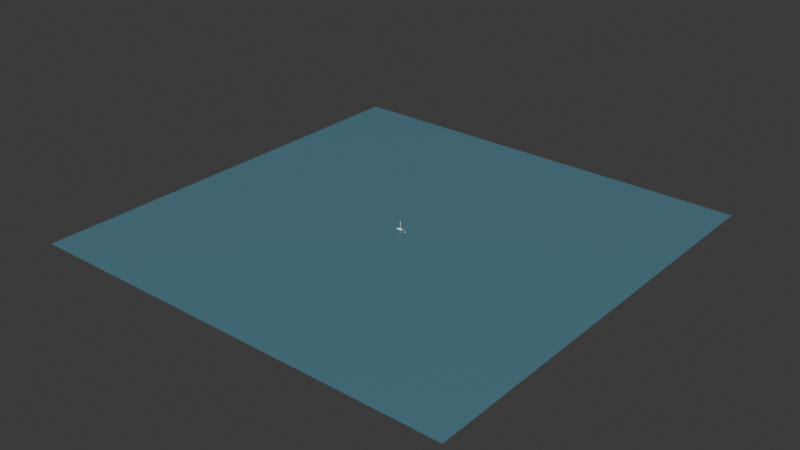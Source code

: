 # Source: Sailboat.blend  (saved by Blender 4.4.30; exported with 4.5.12 LTS)
import bpy
from mathutils import Matrix  # noqa: F401  (used for matrix-valued properties, if any)

bpy.ops.wm.read_factory_settings(use_empty=True)
scene = bpy.context.scene
scene.name = 'Scene'

# ---- collections
col_collection = bpy.data.collections.new('Collection'); scene.collection.children.link(col_collection)

# ---- materials (node trees are filled in below, after node groups)
mat_hull = bpy.data.materials.new('Hull')
mat_water = bpy.data.materials.new('Water')
mat_chrome = bpy.data.materials.new('Chrome')

# ---- material node trees
mat_hull.use_nodes = True; mat_hull.node_tree.nodes.clear()
_N = mat_hull.node_tree.nodes; _L = mat_hull.node_tree.links
n0 = _N.new('ShaderNodeBsdfPrincipled'); n0.name = 'Principled BSDF'; n0.location = (10, 300)
n0.inputs[0].default_value = (1.0, 0.8714, 0.7682, 1.0)
n0.inputs[2].default_value = 0.2
n0.inputs[3].default_value = 1.0
n0.inputs[19].default_value = 0.2
n1 = _N.new('ShaderNodeOutputMaterial'); n1.name = 'Material Output'; n1.location = (300, 300)
_L.new(n0.outputs[0], n1.inputs[0])
n1.is_active_output = True
mat_water.use_nodes = True; mat_water.node_tree.nodes.clear()
_N = mat_water.node_tree.nodes; _L = mat_water.node_tree.links
n0 = _N.new('ShaderNodeBsdfPrincipled'); n0.name = 'Principled BSDF'; n0.location = (10, 300)
n0.inputs[0].default_value = (0.02956, 0.06848, 0.1119, 1.0)
n0.inputs[2].default_value = 0.0
n1 = _N.new('ShaderNodeOutputMaterial'); n1.name = 'Material Output'; n1.location = (300, 300)
_L.new(n0.outputs[0], n1.inputs[0])
n1.is_active_output = True
mat_chrome.use_nodes = True; mat_chrome.node_tree.nodes.clear()
_N = mat_chrome.node_tree.nodes; _L = mat_chrome.node_tree.links
n0 = _N.new('ShaderNodeBsdfPrincipled'); n0.name = 'Principled BSDF'; n0.location = (10, 300)
n0.inputs[1].default_value = 1.0
n0.inputs[2].default_value = 0.0
n1 = _N.new('ShaderNodeOutputMaterial'); n1.name = 'Material Output'; n1.location = (300, 300)
_L.new(n0.outputs[0], n1.inputs[0])
n1.is_active_output = True

# ---- world
world_world = bpy.data.worlds.new('World'); scene.world = world_world
world_world.use_nodes = True; world_world.node_tree.nodes.clear()
_N = world_world.node_tree.nodes; _L = world_world.node_tree.links
n0 = _N.new('ShaderNodeOutputWorld'); n0.name = 'World Output'; n0.location = (300, 300)
n1 = _N.new('ShaderNodeBackground'); n1.name = 'Background'; n1.location = (10, 300)
n1.inputs[0].default_value = (0.05088, 0.05088, 0.05088, 1.0)
_L.new(n1.outputs[0], n0.inputs[0])
n0.is_active_output = True
world_world.color = (0.05088, 0.05088, 0.05088)
world_world.sun_shadow_jitter_overblur = 0.0

# ---- lights
light_point = bpy.data.lights.new('Point', 'SUN')
light_point.color = (0.938, 1.0, 0.7788)
light_point_001 = bpy.data.lights.new('Point.001', 'AREA')
light_point_001.color = (0.938, 1.0, 0.7788)
light_point_001.energy = 19.0

# ---- meshes
me_plane_001 = bpy.data.meshes.new('Plane.001')
me_plane_001.from_pydata([(-1.265, 0.006717, 0.0001448), (-1.278, 0.03408, 0.1626), (1.715, 0.4606, 0.08418), (-1.279, 0.06032, 0.2399), (-1.266, 0.1001, 0.3315), (-1.236, 0.1701, 0.3554), (-1.191, 0.2289, 0.3668), (-1.118, 0.2973, 0.3802), (-1.089, 0.2997, 0.3802), (-1.048, 0.3288, 0.3926), (-1.026, 0.3639, 0.405), (-1.02, 0.3992, 0.4174), (0.3799, 0.01714, -6.425e-05), (1.439, 0.09726, -0.0001007), (-0.2859, 0.06182, 0.09916), (1.259, 0.07263, -0.0004205), (0.888, 0.03916, 0.0003236), (1.707, 0.2936, 0.0002039), (1.868, 0.472, 0.000208), (-1.266, 0.1001, 0.0001448), (-1.236, 0.1701, 0.0001448), (-1.191, 0.2289, 0.0001448), (-1.118, 0.2973, 0.0001448), (-1.089, 0.2997, 0.0001448), (-1.048, 0.3288, 0.0001448), (-1.026, 0.3639, 0.0001448), (-1.02, 0.3992, 0.0001448), (-1.266, 0.1001, 0.2357), (-1.266, 0.1001, 0.1434), (0.3474, 0.4299, 0.3695), (-0.3366, 0.4145, 0.4033), (1.031, 0.4452, 0.2466), (0.9657, 0.2427, 0.1378), (1.328, 0.2633, 0.07219), (1.501, 0.2785, 0.04447), (0.3636, 0.2239, 0.2048), (-0.2932, 0.1132, 0.2155), (0.01302, 0.2206, 0.2483), (-0.4328, 0.2209, 0.3005), (-0.4476, 0.1661, 0.2678), (-0.2774, 0.00169, -0.00113), (-0.3226, 0.3177, 0.3425), (-0.3396, 0.356, 0.3675), (-0.2983, 0.2709, 0.3165), (1.122, 0.1585, 0.0696), (1.556, 0.1831, 3.242e-05), (1.374, 0.171, 0.02748), (0.6903, 0.1366, 0.1052), (0.3606, 0.1152, 0.1346), (0.1962, 0.119, 0.1636), (-1.079, 0.2935, 0.3738), (1.711, 0.3771, 0.04219), (1.54, 0.3711, 0.07874), (1.388, 0.3705, 0.1143), (1.612, 0.3731, 0.0651), (0.3549, 0.3337, 0.2834), (1.002, 0.3532, 0.1909), (-0.1606, 0.3159, 0.328), (-0.7798, 0.1066, 0.2586), (0.1046, 0.1698, 0.2059), (-0.07801, 0.2711, 0.29), (-0.2554, 0.246, 0.2952)], [], [(12, 47, 44, 16), (6, 50, 38), (31, 2, 53, 56), (16, 44, 46, 15), (8, 9, 41, 43), (17, 51, 2, 18), (11, 10, 25, 26), (25, 10, 9, 24), (24, 9, 8, 23), (22, 23, 8, 7), (21, 22, 7, 6), (20, 21, 6, 5), (19, 20, 5, 4, 27, 28), (3, 27, 4), (1, 28, 27, 3), (0, 19, 28, 1), (29, 55, 57, 30), (29, 31, 56, 55), (2, 51, 54), (35, 32, 47, 48), (34, 33, 52, 54), (34, 17, 45, 46), (37, 35, 48, 49, 59), (7, 8, 50), (10, 11, 30, 42), (9, 10, 42, 41), (5, 6, 38, 39), (4, 5, 39, 36, 58), (3, 4, 58), (1, 3, 58, 14), (0, 1, 14, 40), (37, 59, 36), (47, 32, 33, 44), (46, 45, 13, 15), (46, 44, 33, 34), (48, 47, 12), (49, 48, 12), (36, 49, 12, 40, 14), (38, 50, 8, 43), (36, 14, 58), (55, 56, 32, 35), (54, 51, 17, 34), (52, 53, 2), (54, 52, 2), (56, 53, 32), (57, 55, 35, 37, 60), (6, 7, 50), (60, 61, 43, 57), (39, 38, 37), (59, 49, 36), (39, 37, 36), (43, 41, 57), (38, 43, 61), (60, 37, 38, 61), (11, 26, 18, 2, 31, 29, 30), (52, 33, 32, 53), (57, 41, 42, 30)])
_uv = me_plane_001.uv_layers.new(name='UVMap')
_uv.uv.foreach_set('vector', [0.0, 0.0, 0.0, 0.0, 0.0, 0.0, 0.0, 0.0, 0.0, 0.0, 0.0, 0.0, 0.0, 0.0, 0.0, 0.0, 0.0, 0.0, 0.0, 0.0, 0.0, 0.0, 0.0, 0.0, 0.0, 0.0, 0.0, 0.0, 0.0, 0.0, 0.0, 0.0, 0.0, 0.0, 0.0, 0.0, 0.0, 0.0, 0.0, 0.0, 0.0, 0.0, 0.0, 0.0, 0.0, 0.0, 0.0, 0.0, 0.0, 0.0, 0.0, 0.0, 0.0, 0.0, 0.0, 0.0, 0.0, 0.0, 0.0, 0.0, 0.0, 0.0, 0.0, 0.0, 0.0, 0.0, 0.0, 0.0, 0.0, 0.0, 0.0, 0.0, 0.0, 0.0, 0.0, 0.0, 0.0, 0.0, 0.0, 0.0, 0.0, 0.0, 0.0, 0.0, 0.0, 0.0, 0.0, 0.0, 0.0, 0.0, 0.0, 0.0, 0.0, 0.0, 0.0, 0.0, 0.0, 0.0, 0.0, 0.0, 0.0, 0.0, 0.0, 0.0, 0.0, 0.0, 0.0, 0.0, 0.0, 0.0, 0.0, 0.0, 0.0, 0.0, 0.0, 0.0, 0.0, 0.0, 0.0, 0.0, 0.0, 0.0, 0.0, 0.0, 0.0, 0.0, 0.0, 0.0, 0.0, 0.0, 0.0, 0.0, 0.0, 0.0, 0.0, 0.0, 0.0, 0.0, 0.0, 0.0, 0.0, 0.0, 0.0, 0.0, 0.0, 0.0, 0.0, 0.0, 0.0, 0.0, 0.0, 0.0, 0.0, 0.0, 0.0, 0.0, 0.0, 0.0, 0.0, 0.0, 0.0, 0.0, 0.0, 0.0, 0.0, 0.0, 0.0, 0.0, 0.0, 0.0, 0.0, 0.0, 0.0, 0.0, 0.0, 0.0, 0.0, 0.0, 0.0, 0.0, 0.0, 0.0, 0.0, 0.0, 0.0, 0.0, 0.0, 0.0, 0.0, 0.0, 0.0, 0.0, 0.0, 0.0, 0.0, 0.0, 0.0, 0.0, 0.0, 0.0, 0.0, 0.0, 0.0, 0.0, 0.0, 0.0, 0.0, 0.0, 0.0, 0.0, 0.0, 0.0, 0.0, 0.0, 0.0, 0.0, 0.0, 0.0, 0.0, 0.0, 0.0, 0.0, 0.0, 0.0, 0.0, 0.0, 0.0, 0.0, 0.0, 0.0, 0.0, 0.0, 0.0, 0.0, 0.0, 0.0, 0.0, 0.0, 0.0, 0.0, 0.0, 0.0, 0.0, 0.0, 0.0, 0.0, 0.0, 0.0, 0.0, 0.0, 0.0, 0.0, 0.0, 0.0, 0.0, 0.0, 0.0, 0.0, 0.0, 0.0, 0.0, 0.0, 0.0, 0.0, 0.0, 0.0, 0.0, 0.0, 0.0, 0.0, 0.0, 0.0, 0.0, 0.0, 0.0, 0.0, 0.0, 0.0, 0.0, 0.0, 0.0, 0.0, 0.0, 0.0, 0.0, 0.0, 0.0, 0.0, 0.0, 0.0, 0.0, 0.0, 0.0, 0.0, 0.0, 0.0, 0.0, 0.0, 0.0, 0.0, 0.0, 0.0, 0.0, 0.0, 0.0, 0.0, 0.0, 0.0, 0.0, 0.0, 0.0, 0.0, 0.0, 0.0, 0.0, 0.0, 0.0, 0.0, 0.0, 0.0, 0.0, 0.0, 0.0, 0.0, 0.0, 0.0, 0.0, 0.0, 0.0, 0.0, 0.0, 0.0, 0.0, 0.0, 0.0, 0.0, 0.0, 0.0, 0.0, 0.0, 0.0, 0.0, 0.0, 0.0, 0.0, 0.0, 0.0, 0.0, 0.0, 0.0, 0.0, 0.0, 0.0, 0.0, 0.0, 0.0, 0.0, 0.0, 0.0, 0.0, 0.0, 0.0, 0.0, 0.0, 0.0, 0.0, 0.0, 0.0, 0.0, 0.0, 0.0, 0.0, 0.0, 0.0, 0.0, 0.0, 0.0, 0.0, 0.0, 0.0, 0.0, 0.0, 0.0, 0.0, 0.0, 0.0, 0.0, 0.0, 0.0, 0.0, 0.0, 0.0, 0.0, 0.0, 0.0, 0.0, 0.0, 0.0, 0.0, 0.0, 0.0, 0.0, 0.0, 0.0, 0.0, 0.0, 0.0, 0.0, 0.0, 0.0, 0.0, 0.0, 0.0, 0.0, 0.0, 0.0, 0.0, 0.0, 0.0, 0.0, 0.0, 0.0, 0.0, 0.0, 0.0, 0.0, 0.0, 0.0, 0.0, 0.0, 0.0, 0.0, 0.0, 0.0, 0.0, 0.0, 0.0, 0.0])
me_plane_001.materials.append(mat_hull)
me_plane_001.update()
me_cylinder = bpy.data.meshes.new('Cylinder')
me_cylinder.from_pydata([(0.5494, -0.362, 4.436), (0.5739, -0.3835, 0.5291), (0.5727, -0.3822, 4.436), (0.5727, -0.4183, 0.5291), (0.5739, -0.417, 4.436), (0.5494, -0.4385, 0.5291), (0.551, -0.4375, 4.436), (0.5223, -0.4375, 0.5291), (0.5238, -0.4385, 4.436), (0.5016, -0.4203, 0.5291), (0.5006, -0.4144, 4.436), (0.4973, -0.3934, 0.5291), (0.5016, -0.3802, 4.436), (0.5101, -0.3698, 0.5291), (0.5434, -0.3599, 0.5291), (0.5223, -0.363, 4.436)], [], [(1, 14, 0, 2), (5, 3, 4, 6), (0, 15, 12, 10, 8, 6, 4, 2), (9, 11, 13, 14, 1, 3, 5, 7), (0, 14, 13, 15), (15, 13, 11, 12), (11, 9, 10, 12), (8, 10, 9, 7), (3, 8, 7, 5), (1, 2, 4, 3), (5, 7, 8, 6)])
_uv = me_cylinder.uv_layers.new(name='UVMap')
_uv.uv.foreach_set('vector', [0.8171, 0.5, 0.9656, 0.5, 0.9486, 1.0, 0.8236, 1.0, 0.5514, 0.5, 0.6764, 0.5, 0.6829, 1.0, 0.5586, 1.0, 0.3244, 0.4722, 0.1647, 0.4713, 0.04662, 0.3663, 0.06036, 0.14, 0.1756, 0.02783, 0.3353, 0.02873, 0.4607, 0.1554, 0.4597, 0.3545, 0.5466, 0.1337, 0.5163, 0.2905, 0.5962, 0.4268, 0.7886, 0.4779, 0.9607, 0.3446, 0.9597, 0.1455, 0.8244, 0.02783, 0.6647, 0.02873, 0.3244, 0.4722, 0.7886, 0.4779, 0.5962, 0.4268, 0.1647, 0.4713, 0.1647, 0.4713, 0.5962, 0.4268, 0.5163, 0.2905, 0.04662, 0.3663, 0.5163, 0.2905, 0.5466, 0.1337, 0.06036, 0.14, 0.04662, 0.3663, 0.1756, 0.02783, 0.06036, 0.14, 0.5466, 0.1337, 0.6647, 0.02873, 0.6764, 0.5, 0.1756, 0.02783, 0.6647, 0.02873, 0.8244, 0.02783, 0.9607, 0.3446, 0.4597, 0.3545, 0.6829, 1.0, 0.9597, 0.1455, 0.8244, 0.02783, 0.6647, 0.02873, 0.1756, 0.02783, 0.3353, 0.02873])
me_cylinder.materials.append(mat_hull)
me_cylinder.update()
me_plane_002 = bpy.data.meshes.new('Plane.002')
me_plane_002.from_pydata([(0.6289, -0.1181, 0.1301), (0.786, -0.116, 0.09553), (0.6376, -0.06021, 0.09612), (0.7584, -0.07968, 0.07621), (0.4777, -0.1076, 0.1601), (0.4852, -0.02188, 0.1347), (0.3551, -0.126, 0.1686), (0.3595, -0.02087, 0.1659), (0.2213, -0.1115, 0.2056), (0.2275, -0.003146, 0.1809), (0.002059, -0.1279, 0.2372), (0.01811, -0.0002501, 0.2199), (-0.2452, -0.1314, 0.2622), (-0.241, -0.0007949, 0.2622), (-0.4113, -0.1335, 0.2622), (-0.3905, -0.01193, 0.2622), (-0.4097, -0.04311, 0.2622), (-0.8354, -0.1408, 0.2622), (-0.6316, -0.04788, 0.2622), (-0.7271, -0.08812, 0.2622), (-0.8345, -0.1011, 0.2622), (-0.8998, -0.1419, 0.2622), (-0.8751, -0.1019, 0.2622), (-0.6305, -0.1373, 0.2622), (-0.7258, -0.1389, 0.2622), (0.6402, -0.04446, -2.935e-08), (0.6421, -0.1162, 1.49e-07), (0.786, -0.116, 1.49e-07), (0.7584, -0.07968, -2.98e-08), (0.5201, -0.02465, -2.98e-08), (0.522, -0.1182, 1.49e-07), (0.334, -0.01113, -2.98e-08), (0.3304, -0.1207, 1.49e-07), (0.2704, -0.006362, -2.98e-08), (0.2724, -0.1216, 1.49e-07), (0.0, -2.235e-08, -2.98e-08), (0.002059, -0.1279, 1.49e-07), (-0.241, -0.0007952, -2.98e-08), (-0.2452, -0.1314, 1.49e-07), (-0.4097, -0.04311, 8.941e-08), (-0.4113, -0.1335, 1.49e-07), (-0.3905, -0.01193, -2.98e-08), (-0.8345, -0.1011, 1.49e-07), (-0.8354, -0.1408, 1.49e-07), (-0.6316, -0.04788, 8.941e-08), (-0.7271, -0.08812, 1.49e-07), (-0.8751, -0.1019, 1.49e-07), (-0.8998, -0.1419, 1.49e-07), (-0.7258, -0.1389, 1.49e-07), (-0.6305, -0.1373, 1.49e-07)], [], [(0, 2, 3, 1), (0, 4, 5, 2), (4, 6, 7, 5), (6, 8, 9, 7), (8, 10, 11, 9), (10, 12, 13, 11), (12, 14, 16, 15, 13), (14, 23, 24, 17, 20, 19, 18, 16), (17, 21, 22, 20), (15, 16, 39, 41), (9, 11, 35, 33), (24, 23, 49, 48), (6, 4, 30, 32), (0, 1, 27, 26), (17, 24, 48, 43), (5, 7, 31, 29), (16, 18, 44, 39), (1, 3, 28, 27), (12, 10, 36, 38), (18, 19, 45, 44), (3, 2, 25, 28), (11, 13, 37, 35), (8, 6, 32, 34), (19, 20, 42, 45), (23, 14, 40, 49), (7, 9, 33, 31), (22, 21, 47, 46), (4, 0, 26, 30), (14, 12, 38, 40), (21, 17, 43, 47), (2, 5, 29, 25), (13, 15, 41, 37), (10, 8, 34, 36), (20, 22, 46, 42)])
_uv = me_plane_002.uv_layers.new(name='UVMap')
_uv.uv.foreach_set('vector', [0.5589, 0.0, 0.2296, 1.0, 1.0, 1.0, 1.0, 0.0, 0.5589, 0.0, 0.2682, 0.0, 0.0, 1.0, 0.2296, 1.0, 0.2682, 0.0, 0.1118, 0.0, 0.0, 1.0, 0.0, 1.0, 0.1118, 0.0, 0.05456, 0.0, 0.0, 1.0, 0.0, 1.0, 0.05456, 0.0, 0.02555, 0.0, 0.0, 1.0, 0.0, 1.0, 0.02555, 0.0, 0.01257, 0.0, 0.0, 1.0, 0.0, 1.0, 0.01257, 0.0, 0.00718, 0.0, 0.0, 0.5, 0.0, 1.0, 0.0, 1.0, 0.00718, 0.0, 0.003629, 0.0, 0.002085, 0.0, 0.0003088, 0.0, 0.0, 0.125, 0.0, 0.25, 0.0, 0.5, 0.0, 0.5, 0.0003088, 0.0, 0.0, 0.0, 0.0, 0.125, 0.0, 0.125, 0.0, 1.0, 0.0, 0.5, 0.0, 0.5, 0.0, 1.0, 0.0, 1.0, 0.0, 1.0, 0.0, 1.0, 0.0, 1.0, 0.002085, 0.0, 0.003629, 0.0, 0.003629, 0.0, 0.00139, 0.0, 0.1118, 0.0, 0.2682, 0.0, 0.3243, 0.0, 0.08089, 0.0, 0.5589, 0.0, 1.0, 0.0, 1.0, 0.0, 0.5475, 0.0, 0.0003088, 0.0, 0.002085, 0.0, 0.00139, 0.0, 0.0003088, 0.0, 0.0, 1.0, 0.0, 1.0, 0.0, 1.0, 0.0, 1.0, 0.0, 0.5, 0.0, 0.5, 0.0, 0.5, 0.0, 0.5, 1.0, 0.0, 1.0, 1.0, 1.0, 1.0, 1.0, 0.0, 0.01257, 0.0, 0.02555, 0.0, 0.02555, 0.0, 0.01257, 0.0, 0.0, 0.5, 0.0, 0.25, 0.0, 0.25, 0.0, 0.5, 1.0, 1.0, 0.2296, 1.0, 0.0, 1.0, 1.0, 1.0, 0.0, 1.0, 0.0, 1.0, 0.0, 1.0, 0.0, 1.0, 0.05456, 0.0, 0.1118, 0.0, 0.08089, 0.0, 0.06127, 0.0, 0.0, 0.25, 0.0, 0.125, 0.0, 0.125, 0.0, 0.25, 0.003629, 0.0, 0.00718, 0.0, 0.00718, 0.0, 0.003629, 0.0, 0.0, 1.0, 0.0, 1.0, 0.0, 1.0, 0.0, 1.0, 0.0, 0.125, 0.0, 0.0, 0.0, 0.0, 0.0, 0.125, 0.2682, 0.0, 0.5589, 0.0, 0.5475, 0.0, 0.3243, 0.0, 0.00718, 0.0, 0.01257, 0.0, 0.01257, 0.0, 0.00718, 0.0, 0.0, 0.0, 0.0003088, 0.0, 0.0003088, 0.0, 0.0, 0.0, 0.2296, 1.0, 0.0, 1.0, 0.0, 1.0, 0.0, 1.0, 0.0, 1.0, 0.0, 1.0, 0.0, 1.0, 0.0, 1.0, 0.02555, 0.0, 0.05456, 0.0, 0.06127, 0.0, 0.02555, 0.0, 0.0, 0.125, 0.0, 0.125, 0.0, 0.125, 0.0, 0.125])
me_plane_002.materials.append(mat_hull)
me_plane_002.update()
me_plane_004 = bpy.data.meshes.new('Plane.004')
me_plane_004.from_pydata([(-1.0, -1.0, 0.0), (1.0, -1.0, 0.0), (-1.0, 1.0, 0.0), (1.0, 1.0, 0.0)], [], [(0, 1, 3, 2)])
_uv = me_plane_004.uv_layers.new(name='UVMap')
_uv.uv.foreach_set('vector', [0.0, 0.0, 1.0, 0.0, 1.0, 1.0, 0.0, 1.0])
me_plane_004.materials.append(mat_water)
me_plane_004.update()
me_cylinder_002 = bpy.data.meshes.new('Cylinder.002')
me_cylinder_002.from_pydata([(0.07617, 0.0002549, 0.0005045), (0.006837, -0.3806, 2.727), (0.08929, 0.0002549, -0.0004956), (0.01996, -0.3937, 2.727), (0.08126, 0.0002549, -0.0175), (0.006837, -0.4068, 2.727), (0.06306, 0.0002549, -0.0004956), (-0.006282, -0.3937, 2.727), (0.07617, -0.0392, 0.004619), (0.05828, -0.1938, 0.6933), (0.04039, -0.3194, 1.366), (0.01578, -0.3645, 2.141), (0.0289, -0.3776, 2.141), (0.05351, -0.3325, 1.366), (0.0714, -0.2069, 0.6933), (0.08929, -0.05232, 0.004619), (0.01578, -0.3907, 2.141), (0.04039, -0.3456, 1.366), (0.05828, -0.22, 0.6933), (0.07617, -0.06543, 0.004619), (0.002665, -0.3776, 2.141), (0.02727, -0.3325, 1.366), (0.04516, -0.2069, 0.6933), (0.06306, -0.05232, 0.004619), (0.07684, -0.05335, -0.01409)], [], [(11, 1, 3, 12), (12, 3, 5, 16), (3, 1, 7, 5), (16, 5, 7, 20), (20, 7, 1, 11), (0, 2, 4, 6), (6, 23, 8, 0), (23, 22, 9, 8), (22, 21, 10, 9), (21, 20, 11, 10), (4, 24, 19, 23, 6), (19, 18, 22, 23), (18, 17, 21, 22), (17, 16, 20, 21), (2, 15, 19, 24, 4), (15, 14, 18, 19), (14, 13, 17, 18), (13, 12, 16, 17), (0, 8, 15, 2), (8, 9, 14, 15), (9, 10, 13, 14), (10, 11, 12, 13)])
me_cylinder_002.polygons.foreach_set('use_smooth', [True] * 22)
_uv = me_cylinder_002.uv_layers.new(name='UVMap')
_uv.uv.foreach_set('vector', [1.0, 0.9, 1.0, 1.0, 0.75, 1.0, 0.75, 0.9, 0.75, 0.9, 0.75, 1.0, 0.5, 1.0, 0.5, 0.9, 0.49, 0.25, 0.25, 0.49, 0.01, 0.25, 0.25, 0.01, 0.5, 0.9, 0.5, 1.0, 0.25, 1.0, 0.25, 0.9, 0.25, 0.9, 0.25, 1.0, 0.0, 1.0, 0.0, 0.9, 0.7503, 0.4191, 1.001, 0.3237, 0.75, 0.01, 0.5315, 0.3325, 0.25, 0.5096, 0.25, 0.6, 0.0, 0.6, 0.0, 0.5325, 0.25, 0.6, 0.25, 0.7, 0.0, 0.7, 0.0, 0.6, 0.25, 0.7, 0.25, 0.8, 0.0, 0.8, 0.0, 0.7, 0.25, 0.8, 0.25, 0.9, 0.0, 0.9, 0.0, 0.8, 0.5, 0.5, 0.5, 0.5845, 0.5, 0.6, 0.25, 0.6, 0.25, 0.5096, 0.5, 0.6, 0.5, 0.7, 0.25, 0.7, 0.25, 0.6, 0.5, 0.7, 0.5, 0.8, 0.25, 0.8, 0.25, 0.7, 0.5, 0.8, 0.5, 0.9, 0.25, 0.9, 0.25, 0.8, 0.75, 0.5096, 0.75, 0.6, 0.5, 0.6, 0.5, 0.5845, 0.5, 0.5, 0.75, 0.6, 0.75, 0.7, 0.5, 0.7, 0.5, 0.6, 0.75, 0.7, 0.75, 0.8, 0.5, 0.8, 0.5, 0.7, 0.75, 0.8, 0.75, 0.9, 0.5, 0.9, 0.5, 0.8, 1.0, 0.5325, 1.0, 0.6, 0.75, 0.6, 0.75, 0.5096, 1.0, 0.6, 1.0, 0.7, 0.75, 0.7, 0.75, 0.6, 1.0, 0.7, 1.0, 0.8, 0.75, 0.8, 0.75, 0.7, 1.0, 0.8, 1.0, 0.9, 0.75, 0.9, 0.75, 0.8])
me_cylinder_002.materials.append(mat_chrome)
me_cylinder_002.update()

# ---- objects
ob_empty_noimp = bpy.data.objects.new('Empty-noimp', None)
ob_empty_001_noimp = bpy.data.objects.new('Empty.001-noimp', None)
ob_sailboat_hull = bpy.data.objects.new('Sailboat_hull', me_plane_001)
ob_sailboat_mast = bpy.data.objects.new('Sailboat_mast', me_cylinder)
ob_sailboat_roof = bpy.data.objects.new('Sailboat_roof', me_plane_002)
ob_point_noimp = bpy.data.objects.new('Point-noimp', light_point)
ob_point_001_noimp = bpy.data.objects.new('Point.001-noimp', light_point_001)
ob_plane_002_noimp = bpy.data.objects.new('Plane.002-noimp', me_plane_004)
ob_cylinder = bpy.data.objects.new('Cylinder', me_cylinder_002)

# ---- transforms, parenting, visibility, modifiers, constraints
ob_empty_noimp.location = (0.227, 4.0, 2.265)
ob_empty_noimp.rotation_euler = (1.572, -6.291, -0.01061)
ob_empty_noimp.scale = (1.097, 1.097, 1.097)
ob_empty_noimp.empty_display_type = 'IMAGE'
ob_empty_noimp.empty_display_size = 5.0
ob_empty_001_noimp.location = (-4.0, -0.4305, 2.134)
ob_empty_001_noimp.rotation_euler = (1.571, 7.55e-08, 1.571)
ob_empty_001_noimp.empty_display_type = 'IMAGE'
ob_empty_001_noimp.empty_display_size = 5.0
ob_sailboat_hull.location = (-0.081, -0.4003, -0.006408)
ob_sailboat_hull.rotation_euler = (1.571, 0.0, 0.0)
_m = ob_sailboat_hull.modifiers.new('Mirror', 'MIRROR')
_m.use_axis = (False, False, True)
ob_sailboat_mast.location = (0.0, 0.0, -0.006692)
ob_sailboat_roof.location = (0.282, -0.4003, 0.5357)
ob_sailboat_roof.rotation_euler = (1.571, -0.0, 0.0)
_m = ob_sailboat_roof.modifiers.new('Mirror', 'MIRROR')
_m.use_axis = (False, False, True)
ob_point_noimp.location = (2.344, -1.908, -0.412)
ob_point_noimp.rotation_euler = (0.8482, 0.3106, 0.6147)
ob_point_001_noimp.location = (1.715, 1.248, 1.434)
ob_point_001_noimp.rotation_euler = (0.8482, 0.3106, 2.186)
ob_plane_002_noimp.location = (0.0, 0.0, 0.0)
ob_plane_002_noimp.scale = (111.6, 111.6, 111.6)
ob_cylinder.location = (1.633, -0.4003, 0.4617)
ob_cylinder.rotation_euler = (-0.0, 11.0, 0.0)
_m = ob_cylinder.modifiers.new('Mirror', 'MIRROR')
_m.use_axis = (False, True, False)

# ---- collection membership
col_collection.objects.link(ob_empty_noimp)
col_collection.objects.link(ob_empty_001_noimp)
col_collection.objects.link(ob_sailboat_hull)
col_collection.objects.link(ob_sailboat_mast)
col_collection.objects.link(ob_sailboat_roof)
col_collection.objects.link(ob_point_noimp)
col_collection.objects.link(ob_point_001_noimp)
col_collection.objects.link(ob_plane_002_noimp)
col_collection.objects.link(ob_cylinder)

# ---- scene / render settings (as saved in the file)
scene.frame_start = 1; scene.frame_end = 250; scene.frame_set(0)
scene.render.engine = 'BLENDER_EEVEE_NEXT'
scene.eevee.use_raytracing = True
bpy.context.view_layer.update()

# ---- added for rendering (the .blend has no active camera): camera
cam_auto = bpy.data.cameras.new('AutoCamera')
cam_auto.lens = 50.0
cam_auto.sensor_width = 36.0
cam_auto.clip_end = 5126.76
ob_auto_camera = bpy.data.objects.new('AutoCamera', cam_auto)
scene.collection.objects.link(ob_auto_camera)
ob_auto_camera.location = (292.124, -350.549, 235.912)
ob_auto_camera.rotation_euler = (1.09748, -7.21219e-08, 0.694738)
scene.camera = ob_auto_camera
bpy.context.view_layer.update()
